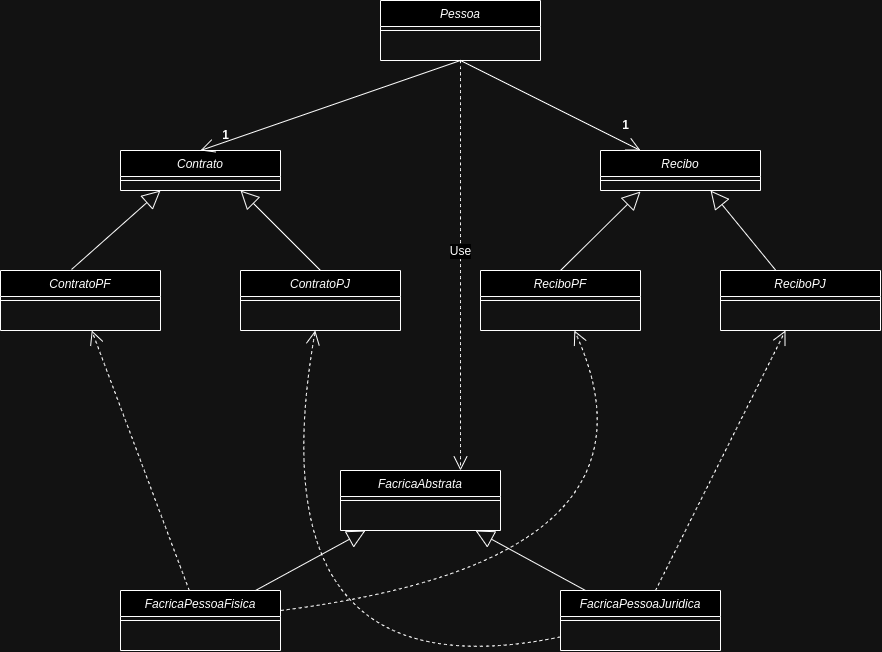

The diagram above was exported from draw.io. Its source (the exported page's mxGraphModel, read from the mxfile embedded in the PNG):
<mxGraphModel dx="2024" dy="751" grid="1" gridSize="10" guides="1" tooltips="1" connect="1" arrows="1" fold="1" page="1" pageScale="1" pageWidth="827" pageHeight="1169" math="0" shadow="0">
  <root>
    <mxCell id="WIyWlLk6GJQsqaUBKTNV-0" />
    <mxCell id="WIyWlLk6GJQsqaUBKTNV-1" parent="WIyWlLk6GJQsqaUBKTNV-0" />
    <mxCell id="zkfFHV4jXpPFQw0GAbJ--0" value="Pessoa" style="swimlane;fontStyle=2;align=center;verticalAlign=top;childLayout=stackLayout;horizontal=1;startSize=26;horizontalStack=0;resizeParent=1;resizeLast=0;collapsible=1;marginBottom=0;rounded=0;shadow=0;strokeWidth=1;" parent="WIyWlLk6GJQsqaUBKTNV-1" vertex="1">
      <mxGeometry x="300" y="10" width="160" height="60" as="geometry">
        <mxRectangle x="230" y="140" width="160" height="26" as="alternateBounds" />
      </mxGeometry>
    </mxCell>
    <mxCell id="zkfFHV4jXpPFQw0GAbJ--4" value="" style="line;html=1;strokeWidth=1;align=left;verticalAlign=middle;spacingTop=-1;spacingLeft=3;spacingRight=3;rotatable=0;labelPosition=right;points=[];portConstraint=eastwest;" parent="zkfFHV4jXpPFQw0GAbJ--0" vertex="1">
      <mxGeometry y="26" width="160" height="8" as="geometry" />
    </mxCell>
    <mxCell id="NmFoLHrO01K0HCW-vi_0-0" value="Contrato" style="swimlane;fontStyle=2;align=center;verticalAlign=top;childLayout=stackLayout;horizontal=1;startSize=26;horizontalStack=0;resizeParent=1;resizeLast=0;collapsible=1;marginBottom=0;rounded=0;shadow=0;strokeWidth=1;" vertex="1" parent="WIyWlLk6GJQsqaUBKTNV-1">
      <mxGeometry x="40" y="160" width="160" height="40" as="geometry">
        <mxRectangle x="230" y="140" width="160" height="26" as="alternateBounds" />
      </mxGeometry>
    </mxCell>
    <mxCell id="NmFoLHrO01K0HCW-vi_0-1" value="" style="line;html=1;strokeWidth=1;align=left;verticalAlign=middle;spacingTop=-1;spacingLeft=3;spacingRight=3;rotatable=0;labelPosition=right;points=[];portConstraint=eastwest;" vertex="1" parent="NmFoLHrO01K0HCW-vi_0-0">
      <mxGeometry y="26" width="160" height="8" as="geometry" />
    </mxCell>
    <mxCell id="NmFoLHrO01K0HCW-vi_0-2" value="Recibo" style="swimlane;fontStyle=2;align=center;verticalAlign=top;childLayout=stackLayout;horizontal=1;startSize=26;horizontalStack=0;resizeParent=1;resizeLast=0;collapsible=1;marginBottom=0;rounded=0;shadow=0;strokeWidth=1;" vertex="1" parent="WIyWlLk6GJQsqaUBKTNV-1">
      <mxGeometry x="520" y="160" width="160" height="40" as="geometry">
        <mxRectangle x="230" y="140" width="160" height="26" as="alternateBounds" />
      </mxGeometry>
    </mxCell>
    <mxCell id="NmFoLHrO01K0HCW-vi_0-3" value="" style="line;html=1;strokeWidth=1;align=left;verticalAlign=middle;spacingTop=-1;spacingLeft=3;spacingRight=3;rotatable=0;labelPosition=right;points=[];portConstraint=eastwest;" vertex="1" parent="NmFoLHrO01K0HCW-vi_0-2">
      <mxGeometry y="26" width="160" height="8" as="geometry" />
    </mxCell>
    <mxCell id="NmFoLHrO01K0HCW-vi_0-4" value="ContratoPJ" style="swimlane;fontStyle=2;align=center;verticalAlign=top;childLayout=stackLayout;horizontal=1;startSize=26;horizontalStack=0;resizeParent=1;resizeLast=0;collapsible=1;marginBottom=0;rounded=0;shadow=0;strokeWidth=1;" vertex="1" parent="WIyWlLk6GJQsqaUBKTNV-1">
      <mxGeometry x="160" y="280" width="160" height="60" as="geometry">
        <mxRectangle x="230" y="140" width="160" height="26" as="alternateBounds" />
      </mxGeometry>
    </mxCell>
    <mxCell id="NmFoLHrO01K0HCW-vi_0-5" value="" style="line;html=1;strokeWidth=1;align=left;verticalAlign=middle;spacingTop=-1;spacingLeft=3;spacingRight=3;rotatable=0;labelPosition=right;points=[];portConstraint=eastwest;" vertex="1" parent="NmFoLHrO01K0HCW-vi_0-4">
      <mxGeometry y="26" width="160" height="8" as="geometry" />
    </mxCell>
    <mxCell id="NmFoLHrO01K0HCW-vi_0-6" value="ContratoPF" style="swimlane;fontStyle=2;align=center;verticalAlign=top;childLayout=stackLayout;horizontal=1;startSize=26;horizontalStack=0;resizeParent=1;resizeLast=0;collapsible=1;marginBottom=0;rounded=0;shadow=0;strokeWidth=1;" vertex="1" parent="WIyWlLk6GJQsqaUBKTNV-1">
      <mxGeometry x="-80" y="280" width="160" height="60" as="geometry">
        <mxRectangle x="230" y="140" width="160" height="26" as="alternateBounds" />
      </mxGeometry>
    </mxCell>
    <mxCell id="NmFoLHrO01K0HCW-vi_0-7" value="" style="line;html=1;strokeWidth=1;align=left;verticalAlign=middle;spacingTop=-1;spacingLeft=3;spacingRight=3;rotatable=0;labelPosition=right;points=[];portConstraint=eastwest;" vertex="1" parent="NmFoLHrO01K0HCW-vi_0-6">
      <mxGeometry y="26" width="160" height="8" as="geometry" />
    </mxCell>
    <mxCell id="NmFoLHrO01K0HCW-vi_0-8" value="ReciboPF" style="swimlane;fontStyle=2;align=center;verticalAlign=top;childLayout=stackLayout;horizontal=1;startSize=26;horizontalStack=0;resizeParent=1;resizeLast=0;collapsible=1;marginBottom=0;rounded=0;shadow=0;strokeWidth=1;" vertex="1" parent="WIyWlLk6GJQsqaUBKTNV-1">
      <mxGeometry x="400" y="280" width="160" height="60" as="geometry">
        <mxRectangle x="230" y="140" width="160" height="26" as="alternateBounds" />
      </mxGeometry>
    </mxCell>
    <mxCell id="NmFoLHrO01K0HCW-vi_0-9" value="" style="line;html=1;strokeWidth=1;align=left;verticalAlign=middle;spacingTop=-1;spacingLeft=3;spacingRight=3;rotatable=0;labelPosition=right;points=[];portConstraint=eastwest;" vertex="1" parent="NmFoLHrO01K0HCW-vi_0-8">
      <mxGeometry y="26" width="160" height="8" as="geometry" />
    </mxCell>
    <mxCell id="NmFoLHrO01K0HCW-vi_0-10" value="ReciboPJ" style="swimlane;fontStyle=2;align=center;verticalAlign=top;childLayout=stackLayout;horizontal=1;startSize=26;horizontalStack=0;resizeParent=1;resizeLast=0;collapsible=1;marginBottom=0;rounded=0;shadow=0;strokeWidth=1;" vertex="1" parent="WIyWlLk6GJQsqaUBKTNV-1">
      <mxGeometry x="640" y="280" width="160" height="60" as="geometry">
        <mxRectangle x="230" y="140" width="160" height="26" as="alternateBounds" />
      </mxGeometry>
    </mxCell>
    <mxCell id="NmFoLHrO01K0HCW-vi_0-11" value="" style="line;html=1;strokeWidth=1;align=left;verticalAlign=middle;spacingTop=-1;spacingLeft=3;spacingRight=3;rotatable=0;labelPosition=right;points=[];portConstraint=eastwest;" vertex="1" parent="NmFoLHrO01K0HCW-vi_0-10">
      <mxGeometry y="26" width="160" height="8" as="geometry" />
    </mxCell>
    <mxCell id="NmFoLHrO01K0HCW-vi_0-12" value="FacricaAbstrata" style="swimlane;fontStyle=2;align=center;verticalAlign=top;childLayout=stackLayout;horizontal=1;startSize=26;horizontalStack=0;resizeParent=1;resizeLast=0;collapsible=1;marginBottom=0;rounded=0;shadow=0;strokeWidth=1;" vertex="1" parent="WIyWlLk6GJQsqaUBKTNV-1">
      <mxGeometry x="260" y="480" width="160" height="60" as="geometry">
        <mxRectangle x="230" y="140" width="160" height="26" as="alternateBounds" />
      </mxGeometry>
    </mxCell>
    <mxCell id="NmFoLHrO01K0HCW-vi_0-13" value="" style="line;html=1;strokeWidth=1;align=left;verticalAlign=middle;spacingTop=-1;spacingLeft=3;spacingRight=3;rotatable=0;labelPosition=right;points=[];portConstraint=eastwest;" vertex="1" parent="NmFoLHrO01K0HCW-vi_0-12">
      <mxGeometry y="26" width="160" height="8" as="geometry" />
    </mxCell>
    <mxCell id="NmFoLHrO01K0HCW-vi_0-14" value="FacricaPessoaFisica" style="swimlane;fontStyle=2;align=center;verticalAlign=top;childLayout=stackLayout;horizontal=1;startSize=26;horizontalStack=0;resizeParent=1;resizeLast=0;collapsible=1;marginBottom=0;rounded=0;shadow=0;strokeWidth=1;" vertex="1" parent="WIyWlLk6GJQsqaUBKTNV-1">
      <mxGeometry x="40" y="600" width="160" height="60" as="geometry">
        <mxRectangle x="230" y="140" width="160" height="26" as="alternateBounds" />
      </mxGeometry>
    </mxCell>
    <mxCell id="NmFoLHrO01K0HCW-vi_0-15" value="" style="line;html=1;strokeWidth=1;align=left;verticalAlign=middle;spacingTop=-1;spacingLeft=3;spacingRight=3;rotatable=0;labelPosition=right;points=[];portConstraint=eastwest;" vertex="1" parent="NmFoLHrO01K0HCW-vi_0-14">
      <mxGeometry y="26" width="160" height="8" as="geometry" />
    </mxCell>
    <mxCell id="NmFoLHrO01K0HCW-vi_0-16" value="FacricaPessoaJuridica" style="swimlane;fontStyle=2;align=center;verticalAlign=top;childLayout=stackLayout;horizontal=1;startSize=26;horizontalStack=0;resizeParent=1;resizeLast=0;collapsible=1;marginBottom=0;rounded=0;shadow=0;strokeWidth=1;" vertex="1" parent="WIyWlLk6GJQsqaUBKTNV-1">
      <mxGeometry x="480" y="600" width="160" height="60" as="geometry">
        <mxRectangle x="230" y="140" width="160" height="26" as="alternateBounds" />
      </mxGeometry>
    </mxCell>
    <mxCell id="NmFoLHrO01K0HCW-vi_0-17" value="" style="line;html=1;strokeWidth=1;align=left;verticalAlign=middle;spacingTop=-1;spacingLeft=3;spacingRight=3;rotatable=0;labelPosition=right;points=[];portConstraint=eastwest;" vertex="1" parent="NmFoLHrO01K0HCW-vi_0-16">
      <mxGeometry y="26" width="160" height="8" as="geometry" />
    </mxCell>
    <mxCell id="NmFoLHrO01K0HCW-vi_0-18" value="" style="endArrow=block;endSize=16;endFill=0;html=1;rounded=0;fontSize=12;curved=1;exitX=0.444;exitY=-0.017;exitDx=0;exitDy=0;exitPerimeter=0;entryX=0.25;entryY=1;entryDx=0;entryDy=0;" edge="1" parent="WIyWlLk6GJQsqaUBKTNV-1" source="NmFoLHrO01K0HCW-vi_0-6" target="NmFoLHrO01K0HCW-vi_0-0">
      <mxGeometry width="160" relative="1" as="geometry">
        <mxPoint x="160" y="280" as="sourcePoint" />
        <mxPoint x="320" y="280" as="targetPoint" />
      </mxGeometry>
    </mxCell>
    <mxCell id="NmFoLHrO01K0HCW-vi_0-19" value="" style="endArrow=block;endSize=16;endFill=0;html=1;rounded=0;fontSize=12;curved=1;exitX=0.5;exitY=0;exitDx=0;exitDy=0;entryX=0.75;entryY=1;entryDx=0;entryDy=0;" edge="1" parent="WIyWlLk6GJQsqaUBKTNV-1" source="NmFoLHrO01K0HCW-vi_0-4" target="NmFoLHrO01K0HCW-vi_0-0">
      <mxGeometry width="160" relative="1" as="geometry">
        <mxPoint x="1" y="289" as="sourcePoint" />
        <mxPoint x="90" y="230" as="targetPoint" />
      </mxGeometry>
    </mxCell>
    <mxCell id="NmFoLHrO01K0HCW-vi_0-20" value="" style="endArrow=block;endSize=16;endFill=0;html=1;rounded=0;fontSize=12;curved=1;" edge="1" parent="WIyWlLk6GJQsqaUBKTNV-1" source="NmFoLHrO01K0HCW-vi_0-10">
      <mxGeometry width="160" relative="1" as="geometry">
        <mxPoint x="710" y="280" as="sourcePoint" />
        <mxPoint x="630" y="200" as="targetPoint" />
      </mxGeometry>
    </mxCell>
    <mxCell id="NmFoLHrO01K0HCW-vi_0-21" value="" style="endArrow=block;endSize=16;endFill=0;html=1;rounded=0;fontSize=12;curved=1;exitX=0.5;exitY=0;exitDx=0;exitDy=0;entryX=0.25;entryY=1;entryDx=0;entryDy=0;" edge="1" parent="WIyWlLk6GJQsqaUBKTNV-1" source="NmFoLHrO01K0HCW-vi_0-8">
      <mxGeometry width="160" relative="1" as="geometry">
        <mxPoint x="471" y="280" as="sourcePoint" />
        <mxPoint x="560" y="201" as="targetPoint" />
      </mxGeometry>
    </mxCell>
    <mxCell id="NmFoLHrO01K0HCW-vi_0-23" value="" style="endArrow=open;endFill=1;endSize=12;html=1;rounded=0;fontSize=12;curved=1;exitX=0.5;exitY=1;exitDx=0;exitDy=0;entryX=0.5;entryY=0;entryDx=0;entryDy=0;" edge="1" parent="WIyWlLk6GJQsqaUBKTNV-1" source="zkfFHV4jXpPFQw0GAbJ--0" target="NmFoLHrO01K0HCW-vi_0-0">
      <mxGeometry width="160" relative="1" as="geometry">
        <mxPoint x="150" y="240" as="sourcePoint" />
        <mxPoint x="310" y="240" as="targetPoint" />
      </mxGeometry>
    </mxCell>
    <mxCell id="NmFoLHrO01K0HCW-vi_0-24" value="1" style="text;align=center;fontStyle=1;verticalAlign=middle;spacingLeft=3;spacingRight=3;strokeColor=none;rotatable=0;points=[[0,0.5],[1,0.5]];portConstraint=eastwest;html=1;" vertex="1" parent="WIyWlLk6GJQsqaUBKTNV-1">
      <mxGeometry x="140" y="140" width="10" height="10" as="geometry" />
    </mxCell>
    <mxCell id="NmFoLHrO01K0HCW-vi_0-27" value="" style="endArrow=open;endFill=1;endSize=12;html=1;rounded=0;fontSize=12;curved=1;" edge="1" parent="WIyWlLk6GJQsqaUBKTNV-1" target="NmFoLHrO01K0HCW-vi_0-2">
      <mxGeometry width="160" relative="1" as="geometry">
        <mxPoint x="380" y="70" as="sourcePoint" />
        <mxPoint x="130" y="170" as="targetPoint" />
      </mxGeometry>
    </mxCell>
    <mxCell id="NmFoLHrO01K0HCW-vi_0-28" value="1" style="text;align=center;fontStyle=1;verticalAlign=middle;spacingLeft=3;spacingRight=3;strokeColor=none;rotatable=0;points=[[0,0.5],[1,0.5]];portConstraint=eastwest;html=1;" vertex="1" parent="WIyWlLk6GJQsqaUBKTNV-1">
      <mxGeometry x="540" y="130" width="10" height="10" as="geometry" />
    </mxCell>
    <mxCell id="NmFoLHrO01K0HCW-vi_0-30" value="Use" style="endArrow=open;endSize=12;dashed=1;html=1;rounded=0;fontSize=12;curved=1;entryX=0.75;entryY=0;entryDx=0;entryDy=0;" edge="1" parent="WIyWlLk6GJQsqaUBKTNV-1" source="zkfFHV4jXpPFQw0GAbJ--0" target="NmFoLHrO01K0HCW-vi_0-12">
      <mxGeometry x="-0.0678" width="160" relative="1" as="geometry">
        <mxPoint x="-120" y="10" as="sourcePoint" />
        <mxPoint x="-120" y="482" as="targetPoint" />
        <mxPoint as="offset" />
      </mxGeometry>
    </mxCell>
    <mxCell id="NmFoLHrO01K0HCW-vi_0-32" value="" style="endArrow=open;endSize=12;dashed=1;html=1;rounded=0;fontSize=12;curved=1;" edge="1" parent="WIyWlLk6GJQsqaUBKTNV-1" source="NmFoLHrO01K0HCW-vi_0-14" target="NmFoLHrO01K0HCW-vi_0-6">
      <mxGeometry x="-0.0709" width="160" relative="1" as="geometry">
        <mxPoint x="250" y="250" as="sourcePoint" />
        <mxPoint y="340" as="targetPoint" />
        <mxPoint as="offset" />
      </mxGeometry>
    </mxCell>
    <mxCell id="NmFoLHrO01K0HCW-vi_0-33" value="" style="endArrow=open;endSize=12;dashed=1;html=1;rounded=0;fontSize=12;curved=1;" edge="1" parent="WIyWlLk6GJQsqaUBKTNV-1" source="NmFoLHrO01K0HCW-vi_0-14" target="NmFoLHrO01K0HCW-vi_0-8">
      <mxGeometry x="-0.0709" width="160" relative="1" as="geometry">
        <mxPoint x="414" y="840" as="sourcePoint" />
        <mxPoint x="316" y="580" as="targetPoint" />
        <mxPoint as="offset" />
        <Array as="points">
          <mxPoint x="600" y="570" />
        </Array>
      </mxGeometry>
    </mxCell>
    <mxCell id="NmFoLHrO01K0HCW-vi_0-35" value="" style="endArrow=open;endSize=12;dashed=1;html=1;rounded=0;fontSize=12;curved=1;" edge="1" parent="WIyWlLk6GJQsqaUBKTNV-1" source="NmFoLHrO01K0HCW-vi_0-16" target="NmFoLHrO01K0HCW-vi_0-10">
      <mxGeometry x="-0.0709" width="160" relative="1" as="geometry">
        <mxPoint x="818" y="610" as="sourcePoint" />
        <mxPoint x="720" y="350" as="targetPoint" />
        <mxPoint as="offset" />
      </mxGeometry>
    </mxCell>
    <mxCell id="NmFoLHrO01K0HCW-vi_0-36" value="" style="endArrow=open;endSize=12;dashed=1;html=1;rounded=0;fontSize=12;curved=1;" edge="1" parent="WIyWlLk6GJQsqaUBKTNV-1" source="NmFoLHrO01K0HCW-vi_0-16" target="NmFoLHrO01K0HCW-vi_0-4">
      <mxGeometry x="-0.0709" width="160" relative="1" as="geometry">
        <mxPoint x="129" y="620" as="sourcePoint" />
        <mxPoint x="31" y="360" as="targetPoint" />
        <mxPoint as="offset" />
        <Array as="points">
          <mxPoint x="170" y="710" />
        </Array>
      </mxGeometry>
    </mxCell>
    <mxCell id="NmFoLHrO01K0HCW-vi_0-37" value="" style="endArrow=block;endSize=16;endFill=0;html=1;rounded=0;fontSize=12;curved=1;" edge="1" parent="WIyWlLk6GJQsqaUBKTNV-1" source="NmFoLHrO01K0HCW-vi_0-14" target="NmFoLHrO01K0HCW-vi_0-12">
      <mxGeometry width="160" relative="1" as="geometry">
        <mxPoint x="150" y="600" as="sourcePoint" />
        <mxPoint x="239" y="521" as="targetPoint" />
      </mxGeometry>
    </mxCell>
    <mxCell id="NmFoLHrO01K0HCW-vi_0-38" value="" style="endArrow=block;endSize=16;endFill=0;html=1;rounded=0;fontSize=12;curved=1;" edge="1" parent="WIyWlLk6GJQsqaUBKTNV-1" source="NmFoLHrO01K0HCW-vi_0-16" target="NmFoLHrO01K0HCW-vi_0-12">
      <mxGeometry width="160" relative="1" as="geometry">
        <mxPoint x="185" y="610" as="sourcePoint" />
        <mxPoint x="295" y="550" as="targetPoint" />
      </mxGeometry>
    </mxCell>
  </root>
</mxGraphModel>